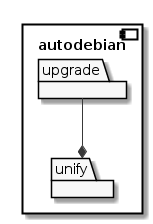

The diagram above was rendered by PlantUML. Its source (embedded in the PNG):
@startuml
'Use plantuml to view this file as an image: http://plantuml.com'

skinparam monochrome true

component autodebian {

  package upgrade

  package unify

  upgrade --* unify

}
@enduml